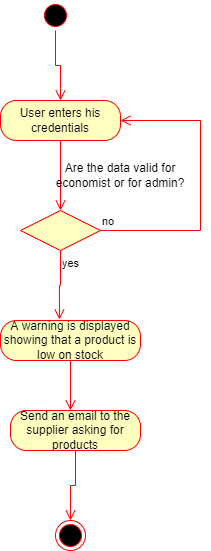

The diagram above was exported from draw.io. Its source (the exported page's mxGraphModel, read from the mxfile embedded in the PNG):
<mxGraphModel dx="868" dy="450" grid="1" gridSize="10" guides="1" tooltips="1" connect="1" arrows="1" fold="1" page="1" pageScale="1" pageWidth="850" pageHeight="1100" math="0" shadow="0">
  <root>
    <mxCell id="0" />
    <mxCell id="1" parent="0" />
    <mxCell id="FMDSK9-SGoanNlFH_TZb-1" value="" style="ellipse;html=1;shape=startState;fillColor=#000000;strokeColor=#ff0000;" vertex="1" parent="1">
      <mxGeometry x="370" y="30" width="30" height="30" as="geometry" />
    </mxCell>
    <mxCell id="FMDSK9-SGoanNlFH_TZb-2" value="" style="edgeStyle=orthogonalEdgeStyle;html=1;verticalAlign=bottom;endArrow=open;endSize=8;strokeColor=#ff0000;rounded=0;entryX=0.5;entryY=0;entryDx=0;entryDy=0;" edge="1" source="FMDSK9-SGoanNlFH_TZb-1" parent="1" target="FMDSK9-SGoanNlFH_TZb-3">
      <mxGeometry relative="1" as="geometry">
        <mxPoint x="385" y="120" as="targetPoint" />
      </mxGeometry>
    </mxCell>
    <mxCell id="FMDSK9-SGoanNlFH_TZb-3" value="User enters his credentials" style="rounded=1;whiteSpace=wrap;html=1;arcSize=40;fontColor=#000000;fillColor=#ffffc0;strokeColor=#ff0000;" vertex="1" parent="1">
      <mxGeometry x="330" y="130" width="120" height="40" as="geometry" />
    </mxCell>
    <mxCell id="FMDSK9-SGoanNlFH_TZb-4" value="" style="edgeStyle=orthogonalEdgeStyle;html=1;verticalAlign=bottom;endArrow=open;endSize=8;strokeColor=#ff0000;rounded=0;entryX=0.5;entryY=0;entryDx=0;entryDy=0;" edge="1" source="FMDSK9-SGoanNlFH_TZb-3" parent="1" target="FMDSK9-SGoanNlFH_TZb-5">
      <mxGeometry relative="1" as="geometry">
        <mxPoint x="390" y="230" as="targetPoint" />
      </mxGeometry>
    </mxCell>
    <mxCell id="FMDSK9-SGoanNlFH_TZb-5" value="" style="rhombus;whiteSpace=wrap;html=1;fillColor=#ffffc0;strokeColor=#ff0000;" vertex="1" parent="1">
      <mxGeometry x="350" y="240" width="80" height="40" as="geometry" />
    </mxCell>
    <mxCell id="FMDSK9-SGoanNlFH_TZb-6" value="no" style="edgeStyle=orthogonalEdgeStyle;html=1;align=left;verticalAlign=bottom;endArrow=open;endSize=8;strokeColor=#ff0000;rounded=0;" edge="1" source="FMDSK9-SGoanNlFH_TZb-5" parent="1" target="FMDSK9-SGoanNlFH_TZb-3">
      <mxGeometry x="-1" relative="1" as="geometry">
        <mxPoint x="530" y="140" as="targetPoint" />
        <Array as="points">
          <mxPoint x="530" y="260" />
          <mxPoint x="530" y="150" />
        </Array>
      </mxGeometry>
    </mxCell>
    <mxCell id="FMDSK9-SGoanNlFH_TZb-7" value="yes" style="edgeStyle=orthogonalEdgeStyle;html=1;align=left;verticalAlign=top;endArrow=open;endSize=8;strokeColor=#ff0000;rounded=0;entryX=0.421;entryY=-0.025;entryDx=0;entryDy=0;entryPerimeter=0;" edge="1" source="FMDSK9-SGoanNlFH_TZb-5" parent="1" target="FMDSK9-SGoanNlFH_TZb-9">
      <mxGeometry x="-1" relative="1" as="geometry">
        <mxPoint x="390" y="340" as="targetPoint" />
      </mxGeometry>
    </mxCell>
    <mxCell id="FMDSK9-SGoanNlFH_TZb-8" value="Are the data valid for economist or for admin?" style="text;html=1;strokeColor=none;fillColor=none;align=center;verticalAlign=middle;whiteSpace=wrap;rounded=0;" vertex="1" parent="1">
      <mxGeometry x="380" y="190" width="140" height="30" as="geometry" />
    </mxCell>
    <mxCell id="FMDSK9-SGoanNlFH_TZb-9" value="A warning is displayed showing that a product is low on stock" style="rounded=1;whiteSpace=wrap;html=1;arcSize=40;fontColor=#000000;fillColor=#ffffc0;strokeColor=#ff0000;" vertex="1" parent="1">
      <mxGeometry x="330" y="350" width="140" height="40" as="geometry" />
    </mxCell>
    <mxCell id="FMDSK9-SGoanNlFH_TZb-10" value="" style="edgeStyle=orthogonalEdgeStyle;html=1;verticalAlign=bottom;endArrow=open;endSize=8;strokeColor=#ff0000;rounded=0;" edge="1" source="FMDSK9-SGoanNlFH_TZb-9" parent="1">
      <mxGeometry relative="1" as="geometry">
        <mxPoint x="400" y="440" as="targetPoint" />
      </mxGeometry>
    </mxCell>
    <mxCell id="FMDSK9-SGoanNlFH_TZb-11" value="Send an email to the supplier asking for products" style="rounded=1;whiteSpace=wrap;html=1;arcSize=40;fontColor=#000000;fillColor=#ffffc0;strokeColor=#ff0000;" vertex="1" parent="1">
      <mxGeometry x="340" y="440" width="130" height="40" as="geometry" />
    </mxCell>
    <mxCell id="FMDSK9-SGoanNlFH_TZb-12" value="" style="edgeStyle=orthogonalEdgeStyle;html=1;verticalAlign=bottom;endArrow=open;endSize=8;strokeColor=#ff0000;rounded=0;entryX=0.5;entryY=0;entryDx=0;entryDy=0;" edge="1" source="FMDSK9-SGoanNlFH_TZb-11" parent="1" target="FMDSK9-SGoanNlFH_TZb-13">
      <mxGeometry relative="1" as="geometry">
        <mxPoint x="400" y="540" as="targetPoint" />
      </mxGeometry>
    </mxCell>
    <mxCell id="FMDSK9-SGoanNlFH_TZb-13" value="" style="ellipse;html=1;shape=endState;fillColor=#000000;strokeColor=#ff0000;" vertex="1" parent="1">
      <mxGeometry x="385" y="550" width="30" height="30" as="geometry" />
    </mxCell>
  </root>
</mxGraphModel>